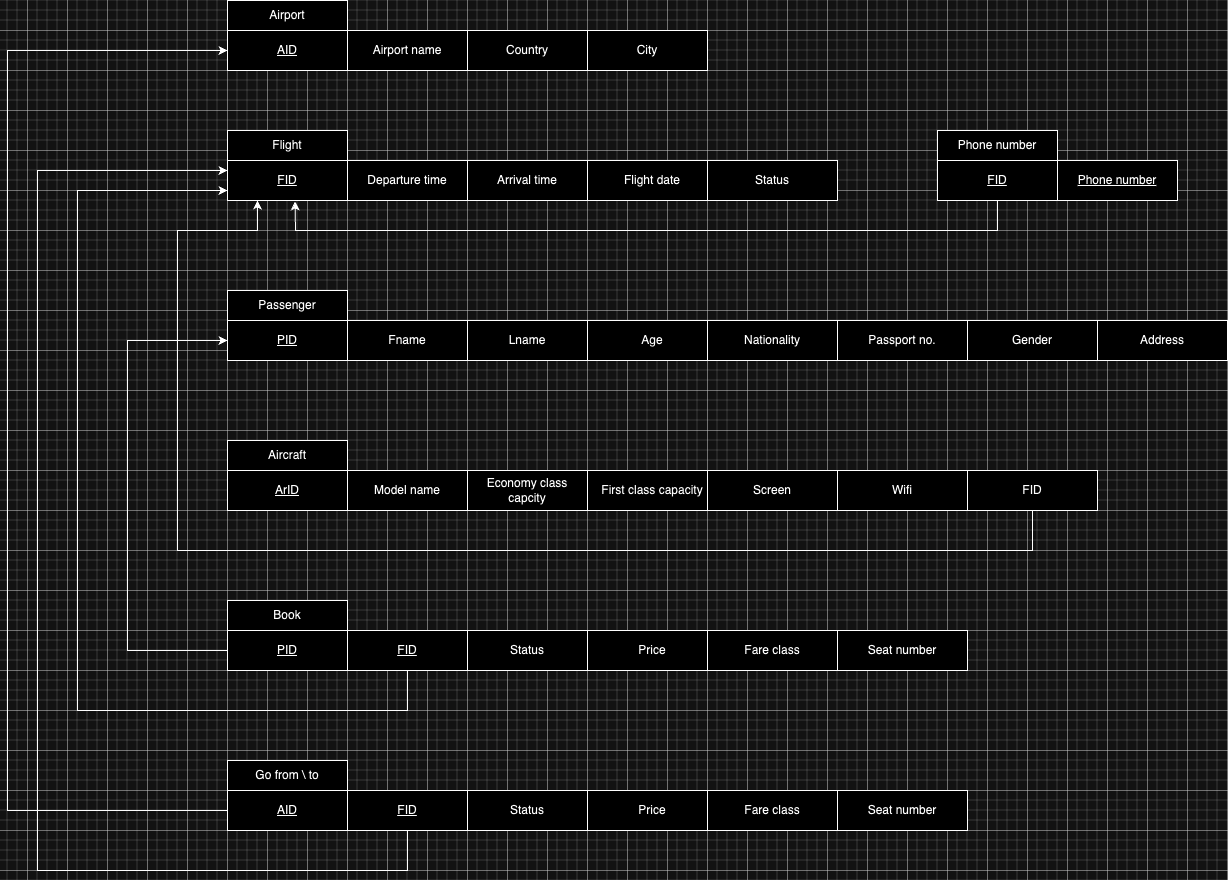

The diagram above was exported from draw.io. Its source (the exported page's mxGraphModel, read from the mxfile embedded in the PNG):
<mxGraphModel dx="2517" dy="921" grid="1" gridSize="10" guides="1" tooltips="1" connect="1" arrows="1" fold="1" page="1" pageScale="1" pageWidth="850" pageHeight="1100" math="0" shadow="0">
  <root>
    <mxCell id="0" />
    <mxCell id="1" parent="0" />
    <mxCell id="5stHuUrjbayk9KTU00dm-1" value="Airport" style="rounded=0;whiteSpace=wrap;html=1;" vertex="1" parent="1">
      <mxGeometry x="80" y="130" width="120" height="30" as="geometry" />
    </mxCell>
    <mxCell id="5stHuUrjbayk9KTU00dm-2" value="" style="rounded=0;whiteSpace=wrap;html=1;" vertex="1" parent="1">
      <mxGeometry x="80" y="160" width="480" height="40" as="geometry" />
    </mxCell>
    <mxCell id="PCs95BX4104dzNfsbGc6-2" style="edgeStyle=orthogonalEdgeStyle;rounded=0;orthogonalLoop=1;jettySize=auto;html=1;exitX=0.5;exitY=1;exitDx=0;exitDy=0;" edge="1" parent="1" source="5stHuUrjbayk9KTU00dm-2" target="5stHuUrjbayk9KTU00dm-2">
      <mxGeometry relative="1" as="geometry" />
    </mxCell>
    <mxCell id="PCs95BX4104dzNfsbGc6-3" value="&lt;u&gt;AID&lt;/u&gt;" style="rounded=0;whiteSpace=wrap;html=1;" vertex="1" parent="1">
      <mxGeometry x="80" y="160" width="120" height="40" as="geometry" />
    </mxCell>
    <mxCell id="PCs95BX4104dzNfsbGc6-5" value="Airport name" style="rounded=0;whiteSpace=wrap;html=1;" vertex="1" parent="1">
      <mxGeometry x="200" y="160" width="120" height="40" as="geometry" />
    </mxCell>
    <mxCell id="PCs95BX4104dzNfsbGc6-6" value="Country" style="rounded=0;whiteSpace=wrap;html=1;" vertex="1" parent="1">
      <mxGeometry x="320" y="160" width="120" height="40" as="geometry" />
    </mxCell>
    <mxCell id="PCs95BX4104dzNfsbGc6-8" value="City" style="rounded=0;whiteSpace=wrap;html=1;" vertex="1" parent="1">
      <mxGeometry x="440" y="160" width="120" height="40" as="geometry" />
    </mxCell>
    <mxCell id="qCQDEyr-SaX9fgjCLFwG-1" value="Flight" style="rounded=0;whiteSpace=wrap;html=1;" vertex="1" parent="1">
      <mxGeometry x="80" y="260" width="120" height="30" as="geometry" />
    </mxCell>
    <mxCell id="qCQDEyr-SaX9fgjCLFwG-2" value="" style="rounded=0;whiteSpace=wrap;html=1;" vertex="1" parent="1">
      <mxGeometry x="90" y="290" width="600" height="40" as="geometry" />
    </mxCell>
    <mxCell id="qCQDEyr-SaX9fgjCLFwG-3" style="edgeStyle=orthogonalEdgeStyle;rounded=0;orthogonalLoop=1;jettySize=auto;html=1;exitX=0.5;exitY=1;exitDx=0;exitDy=0;" edge="1" parent="1" source="qCQDEyr-SaX9fgjCLFwG-2" target="qCQDEyr-SaX9fgjCLFwG-2">
      <mxGeometry relative="1" as="geometry" />
    </mxCell>
    <mxCell id="qCQDEyr-SaX9fgjCLFwG-4" value="&lt;u&gt;FID&lt;/u&gt;" style="rounded=0;whiteSpace=wrap;html=1;" vertex="1" parent="1">
      <mxGeometry x="80" y="290" width="120" height="40" as="geometry" />
    </mxCell>
    <mxCell id="qCQDEyr-SaX9fgjCLFwG-5" value="Departure time" style="rounded=0;whiteSpace=wrap;html=1;" vertex="1" parent="1">
      <mxGeometry x="200" y="290" width="120" height="40" as="geometry" />
    </mxCell>
    <mxCell id="qCQDEyr-SaX9fgjCLFwG-6" value="Arrival time" style="rounded=0;whiteSpace=wrap;html=1;" vertex="1" parent="1">
      <mxGeometry x="320" y="290" width="120" height="40" as="geometry" />
    </mxCell>
    <mxCell id="qCQDEyr-SaX9fgjCLFwG-7" value="Flight date" style="rounded=0;whiteSpace=wrap;html=1;" vertex="1" parent="1">
      <mxGeometry x="440" y="290" width="130" height="40" as="geometry" />
    </mxCell>
    <mxCell id="4-mCHyxPLfWIK4kplmNw-5" value="Status" style="rounded=0;whiteSpace=wrap;html=1;" vertex="1" parent="1">
      <mxGeometry x="560" y="290" width="130" height="40" as="geometry" />
    </mxCell>
    <mxCell id="4-mCHyxPLfWIK4kplmNw-6" value="Passenger" style="rounded=0;whiteSpace=wrap;html=1;" vertex="1" parent="1">
      <mxGeometry x="80" y="420" width="120" height="30" as="geometry" />
    </mxCell>
    <mxCell id="4-mCHyxPLfWIK4kplmNw-7" value="" style="rounded=0;whiteSpace=wrap;html=1;" vertex="1" parent="1">
      <mxGeometry x="80" y="450" width="1000" height="40" as="geometry" />
    </mxCell>
    <mxCell id="4-mCHyxPLfWIK4kplmNw-8" style="edgeStyle=orthogonalEdgeStyle;rounded=0;orthogonalLoop=1;jettySize=auto;html=1;exitX=0.5;exitY=1;exitDx=0;exitDy=0;" edge="1" parent="1" source="4-mCHyxPLfWIK4kplmNw-7" target="4-mCHyxPLfWIK4kplmNw-7">
      <mxGeometry relative="1" as="geometry" />
    </mxCell>
    <mxCell id="4-mCHyxPLfWIK4kplmNw-9" value="&lt;u&gt;PID&lt;/u&gt;" style="rounded=0;whiteSpace=wrap;html=1;" vertex="1" parent="1">
      <mxGeometry x="80" y="450" width="120" height="40" as="geometry" />
    </mxCell>
    <mxCell id="4-mCHyxPLfWIK4kplmNw-10" value="Fname" style="rounded=0;whiteSpace=wrap;html=1;" vertex="1" parent="1">
      <mxGeometry x="200" y="450" width="120" height="40" as="geometry" />
    </mxCell>
    <mxCell id="4-mCHyxPLfWIK4kplmNw-11" value="Lname" style="rounded=0;whiteSpace=wrap;html=1;" vertex="1" parent="1">
      <mxGeometry x="320" y="450" width="120" height="40" as="geometry" />
    </mxCell>
    <mxCell id="4-mCHyxPLfWIK4kplmNw-12" value="Age" style="rounded=0;whiteSpace=wrap;html=1;" vertex="1" parent="1">
      <mxGeometry x="440" y="450" width="130" height="40" as="geometry" />
    </mxCell>
    <mxCell id="4-mCHyxPLfWIK4kplmNw-13" value="Nationality" style="rounded=0;whiteSpace=wrap;html=1;" vertex="1" parent="1">
      <mxGeometry x="560" y="450" width="130" height="40" as="geometry" />
    </mxCell>
    <mxCell id="RaX4ZfB9Vl-hIVjmddMC-2" value="Passport no." style="rounded=0;whiteSpace=wrap;html=1;" vertex="1" parent="1">
      <mxGeometry x="690" y="450" width="130" height="40" as="geometry" />
    </mxCell>
    <mxCell id="xZOTT_UACIytvMEJz36r-1" value="Gender" style="rounded=0;whiteSpace=wrap;html=1;" vertex="1" parent="1">
      <mxGeometry x="820" y="450" width="130" height="40" as="geometry" />
    </mxCell>
    <mxCell id="o5ITbHIXkXLE1AXZA_v2-1" value="Address" style="rounded=0;whiteSpace=wrap;html=1;" vertex="1" parent="1">
      <mxGeometry x="950" y="450" width="130" height="40" as="geometry" />
    </mxCell>
    <mxCell id="COwKn-SDXDjAllXpk6i8-1" value="Aircraft" style="rounded=0;whiteSpace=wrap;html=1;" vertex="1" parent="1">
      <mxGeometry x="80" y="570" width="120" height="30" as="geometry" />
    </mxCell>
    <mxCell id="COwKn-SDXDjAllXpk6i8-2" value="" style="rounded=0;whiteSpace=wrap;html=1;" vertex="1" parent="1">
      <mxGeometry x="80" y="600" width="870" height="40" as="geometry" />
    </mxCell>
    <mxCell id="COwKn-SDXDjAllXpk6i8-3" style="edgeStyle=orthogonalEdgeStyle;rounded=0;orthogonalLoop=1;jettySize=auto;html=1;exitX=0.5;exitY=1;exitDx=0;exitDy=0;" edge="1" parent="1" source="COwKn-SDXDjAllXpk6i8-2" target="COwKn-SDXDjAllXpk6i8-2">
      <mxGeometry relative="1" as="geometry" />
    </mxCell>
    <mxCell id="COwKn-SDXDjAllXpk6i8-4" value="&lt;u&gt;ArID&lt;/u&gt;" style="rounded=0;whiteSpace=wrap;html=1;" vertex="1" parent="1">
      <mxGeometry x="80" y="600" width="120" height="40" as="geometry" />
    </mxCell>
    <mxCell id="COwKn-SDXDjAllXpk6i8-5" value="Model name" style="rounded=0;whiteSpace=wrap;html=1;" vertex="1" parent="1">
      <mxGeometry x="200" y="600" width="120" height="40" as="geometry" />
    </mxCell>
    <mxCell id="COwKn-SDXDjAllXpk6i8-6" value="Economy class capcity" style="rounded=0;whiteSpace=wrap;html=1;" vertex="1" parent="1">
      <mxGeometry x="320" y="600" width="120" height="40" as="geometry" />
    </mxCell>
    <mxCell id="COwKn-SDXDjAllXpk6i8-7" value="First class capacity" style="rounded=0;whiteSpace=wrap;html=1;" vertex="1" parent="1">
      <mxGeometry x="440" y="600" width="130" height="40" as="geometry" />
    </mxCell>
    <mxCell id="COwKn-SDXDjAllXpk6i8-8" value="Screen" style="rounded=0;whiteSpace=wrap;html=1;" vertex="1" parent="1">
      <mxGeometry x="560" y="600" width="130" height="40" as="geometry" />
    </mxCell>
    <mxCell id="COwKn-SDXDjAllXpk6i8-9" value="Wifi" style="rounded=0;whiteSpace=wrap;html=1;" vertex="1" parent="1">
      <mxGeometry x="690" y="600" width="130" height="40" as="geometry" />
    </mxCell>
    <mxCell id="6KXpfqIHVVpo4ne6k9n3-1" value="Phone number" style="rounded=0;whiteSpace=wrap;html=1;" vertex="1" parent="1">
      <mxGeometry x="790" y="260" width="120" height="30" as="geometry" />
    </mxCell>
    <mxCell id="6KXpfqIHVVpo4ne6k9n3-2" value="" style="rounded=0;whiteSpace=wrap;html=1;" vertex="1" parent="1">
      <mxGeometry x="790" y="290" width="240" height="40" as="geometry" />
    </mxCell>
    <mxCell id="6KXpfqIHVVpo4ne6k9n3-3" style="edgeStyle=orthogonalEdgeStyle;rounded=0;orthogonalLoop=1;jettySize=auto;html=1;exitX=0.5;exitY=1;exitDx=0;exitDy=0;" edge="1" parent="1" source="6KXpfqIHVVpo4ne6k9n3-2" target="6KXpfqIHVVpo4ne6k9n3-2">
      <mxGeometry relative="1" as="geometry" />
    </mxCell>
    <mxCell id="6KXpfqIHVVpo4ne6k9n3-4" value="&lt;u&gt;FID&lt;/u&gt;" style="rounded=0;whiteSpace=wrap;html=1;" vertex="1" parent="1">
      <mxGeometry x="790" y="290" width="120" height="40" as="geometry" />
    </mxCell>
    <mxCell id="6KXpfqIHVVpo4ne6k9n3-5" value="&lt;u&gt;Phone number&lt;/u&gt;" style="rounded=0;whiteSpace=wrap;html=1;" vertex="1" parent="1">
      <mxGeometry x="910" y="290" width="120" height="40" as="geometry" />
    </mxCell>
    <mxCell id="3BOuv90eBdSzSmUsTBRF-1" value="FID" style="rounded=0;whiteSpace=wrap;html=1;" vertex="1" parent="1">
      <mxGeometry x="820" y="600" width="130" height="40" as="geometry" />
    </mxCell>
    <mxCell id="trPJpEtc_eAXhB23Jlqb-4" value="" style="endArrow=classic;html=1;rounded=0;exitX=0.5;exitY=1;exitDx=0;exitDy=0;entryX=0.25;entryY=1;entryDx=0;entryDy=0;" edge="1" parent="1" source="3BOuv90eBdSzSmUsTBRF-1" target="qCQDEyr-SaX9fgjCLFwG-4">
      <mxGeometry width="50" height="50" relative="1" as="geometry">
        <mxPoint x="875" y="610" as="sourcePoint" />
        <mxPoint x="190" y="360" as="targetPoint" />
        <Array as="points">
          <mxPoint x="885" y="680" />
          <mxPoint x="130" y="680" />
          <mxPoint x="30" y="680" />
          <mxPoint x="30" y="480" />
          <mxPoint x="30" y="360" />
          <mxPoint x="110" y="360" />
        </Array>
      </mxGeometry>
    </mxCell>
    <mxCell id="vZdHp5l7IHASFaFswgqt-1" value="Book" style="rounded=0;whiteSpace=wrap;html=1;" vertex="1" parent="1">
      <mxGeometry x="80" y="730" width="120" height="30" as="geometry" />
    </mxCell>
    <mxCell id="vZdHp5l7IHASFaFswgqt-2" value="" style="rounded=0;whiteSpace=wrap;html=1;" vertex="1" parent="1">
      <mxGeometry x="80" y="760" width="740" height="40" as="geometry" />
    </mxCell>
    <mxCell id="vZdHp5l7IHASFaFswgqt-3" style="edgeStyle=orthogonalEdgeStyle;rounded=0;orthogonalLoop=1;jettySize=auto;html=1;exitX=0.5;exitY=1;exitDx=0;exitDy=0;" edge="1" parent="1" source="vZdHp5l7IHASFaFswgqt-2" target="vZdHp5l7IHASFaFswgqt-2">
      <mxGeometry relative="1" as="geometry" />
    </mxCell>
    <mxCell id="vZdHp5l7IHASFaFswgqt-4" value="&lt;u&gt;PID&lt;/u&gt;" style="rounded=0;whiteSpace=wrap;html=1;" vertex="1" parent="1">
      <mxGeometry x="80" y="760" width="120" height="40" as="geometry" />
    </mxCell>
    <mxCell id="vZdHp5l7IHASFaFswgqt-5" value="&lt;u&gt;FID&lt;/u&gt;" style="rounded=0;whiteSpace=wrap;html=1;" vertex="1" parent="1">
      <mxGeometry x="200" y="760" width="120" height="40" as="geometry" />
    </mxCell>
    <mxCell id="vZdHp5l7IHASFaFswgqt-6" value="Status" style="rounded=0;whiteSpace=wrap;html=1;" vertex="1" parent="1">
      <mxGeometry x="320" y="760" width="120" height="40" as="geometry" />
    </mxCell>
    <mxCell id="vZdHp5l7IHASFaFswgqt-7" value="Price" style="rounded=0;whiteSpace=wrap;html=1;" vertex="1" parent="1">
      <mxGeometry x="440" y="760" width="130" height="40" as="geometry" />
    </mxCell>
    <mxCell id="vZdHp5l7IHASFaFswgqt-8" value="Fare class" style="rounded=0;whiteSpace=wrap;html=1;" vertex="1" parent="1">
      <mxGeometry x="560" y="760" width="130" height="40" as="geometry" />
    </mxCell>
    <mxCell id="vZdHp5l7IHASFaFswgqt-9" value="Seat number" style="rounded=0;whiteSpace=wrap;html=1;" vertex="1" parent="1">
      <mxGeometry x="690" y="760" width="130" height="40" as="geometry" />
    </mxCell>
    <mxCell id="jewj4nv2N4BXOj8nhQPe-2" value="" style="endArrow=classic;html=1;rounded=0;exitX=0;exitY=0.5;exitDx=0;exitDy=0;entryX=0;entryY=0.5;entryDx=0;entryDy=0;" edge="1" parent="1" source="vZdHp5l7IHASFaFswgqt-4" target="4-mCHyxPLfWIK4kplmNw-9">
      <mxGeometry width="50" height="50" relative="1" as="geometry">
        <mxPoint x="240" y="710" as="sourcePoint" />
        <mxPoint x="70" y="520" as="targetPoint" />
        <Array as="points">
          <mxPoint x="-20" y="780" />
          <mxPoint x="-20" y="470" />
        </Array>
      </mxGeometry>
    </mxCell>
    <mxCell id="jewj4nv2N4BXOj8nhQPe-3" value="" style="endArrow=classic;html=1;rounded=0;entryX=0;entryY=0.75;entryDx=0;entryDy=0;exitX=0.5;exitY=1;exitDx=0;exitDy=0;" edge="1" parent="1" source="vZdHp5l7IHASFaFswgqt-5" target="qCQDEyr-SaX9fgjCLFwG-4">
      <mxGeometry width="50" height="50" relative="1" as="geometry">
        <mxPoint x="260" y="840" as="sourcePoint" />
        <mxPoint x="80" y="280.0000000000001" as="targetPoint" />
        <Array as="points">
          <mxPoint x="260" y="840" />
          <mxPoint x="-70" y="840" />
          <mxPoint x="-70" y="320" />
        </Array>
      </mxGeometry>
    </mxCell>
    <mxCell id="jewj4nv2N4BXOj8nhQPe-4" value="Go from \ to" style="rounded=0;whiteSpace=wrap;html=1;" vertex="1" parent="1">
      <mxGeometry x="80" y="890" width="120" height="30" as="geometry" />
    </mxCell>
    <mxCell id="jewj4nv2N4BXOj8nhQPe-5" value="" style="rounded=0;whiteSpace=wrap;html=1;" vertex="1" parent="1">
      <mxGeometry x="80" y="920" width="740" height="40" as="geometry" />
    </mxCell>
    <mxCell id="jewj4nv2N4BXOj8nhQPe-6" style="edgeStyle=orthogonalEdgeStyle;rounded=0;orthogonalLoop=1;jettySize=auto;html=1;exitX=0.5;exitY=1;exitDx=0;exitDy=0;" edge="1" parent="1" source="jewj4nv2N4BXOj8nhQPe-5" target="jewj4nv2N4BXOj8nhQPe-5">
      <mxGeometry relative="1" as="geometry" />
    </mxCell>
    <mxCell id="jewj4nv2N4BXOj8nhQPe-7" value="&lt;u&gt;AID&lt;/u&gt;" style="rounded=0;whiteSpace=wrap;html=1;" vertex="1" parent="1">
      <mxGeometry x="80" y="920" width="120" height="40" as="geometry" />
    </mxCell>
    <mxCell id="jewj4nv2N4BXOj8nhQPe-8" value="&lt;u&gt;FID&lt;/u&gt;" style="rounded=0;whiteSpace=wrap;html=1;" vertex="1" parent="1">
      <mxGeometry x="200" y="920" width="120" height="40" as="geometry" />
    </mxCell>
    <mxCell id="jewj4nv2N4BXOj8nhQPe-9" value="Status" style="rounded=0;whiteSpace=wrap;html=1;" vertex="1" parent="1">
      <mxGeometry x="320" y="920" width="120" height="40" as="geometry" />
    </mxCell>
    <mxCell id="jewj4nv2N4BXOj8nhQPe-10" value="Price" style="rounded=0;whiteSpace=wrap;html=1;" vertex="1" parent="1">
      <mxGeometry x="440" y="920" width="130" height="40" as="geometry" />
    </mxCell>
    <mxCell id="jewj4nv2N4BXOj8nhQPe-11" value="Fare class" style="rounded=0;whiteSpace=wrap;html=1;" vertex="1" parent="1">
      <mxGeometry x="560" y="920" width="130" height="40" as="geometry" />
    </mxCell>
    <mxCell id="jewj4nv2N4BXOj8nhQPe-12" value="Seat number" style="rounded=0;whiteSpace=wrap;html=1;" vertex="1" parent="1">
      <mxGeometry x="690" y="920" width="130" height="40" as="geometry" />
    </mxCell>
    <mxCell id="tOREdWYYXHd241Vcrmmp-1" value="" style="endArrow=classic;html=1;rounded=0;entryX=0;entryY=1;entryDx=0;entryDy=0;exitX=0.5;exitY=1;exitDx=0;exitDy=0;" edge="1" parent="1" source="jewj4nv2N4BXOj8nhQPe-8">
      <mxGeometry width="50" height="50" relative="1" as="geometry">
        <mxPoint x="260" y="1040" as="sourcePoint" />
        <mxPoint x="80" y="300.0000000000001" as="targetPoint" />
        <Array as="points">
          <mxPoint x="260" y="1000" />
          <mxPoint x="-110" y="1000" />
          <mxPoint x="-110" y="300" />
        </Array>
      </mxGeometry>
    </mxCell>
    <mxCell id="tOREdWYYXHd241Vcrmmp-2" value="" style="endArrow=classic;html=1;rounded=0;exitX=0;exitY=0.5;exitDx=0;exitDy=0;entryX=0;entryY=0.5;entryDx=0;entryDy=0;" edge="1" parent="1" source="jewj4nv2N4BXOj8nhQPe-7" target="PCs95BX4104dzNfsbGc6-3">
      <mxGeometry width="50" height="50" relative="1" as="geometry">
        <mxPoint x="320" y="800" as="sourcePoint" />
        <mxPoint x="370" y="750" as="targetPoint" />
        <Array as="points">
          <mxPoint x="-140" y="940" />
          <mxPoint x="-140" y="180" />
        </Array>
      </mxGeometry>
    </mxCell>
    <mxCell id="tOREdWYYXHd241Vcrmmp-3" value="" style="endArrow=classic;html=1;rounded=0;exitX=0.5;exitY=1;exitDx=0;exitDy=0;entryX=0.563;entryY=1.026;entryDx=0;entryDy=0;entryPerimeter=0;" edge="1" parent="1" source="6KXpfqIHVVpo4ne6k9n3-4" target="qCQDEyr-SaX9fgjCLFwG-4">
      <mxGeometry width="50" height="50" relative="1" as="geometry">
        <mxPoint x="590" y="510" as="sourcePoint" />
        <mxPoint x="170" y="330" as="targetPoint" />
        <Array as="points">
          <mxPoint x="850" y="360" />
          <mxPoint x="148" y="360" />
        </Array>
      </mxGeometry>
    </mxCell>
  </root>
</mxGraphModel>